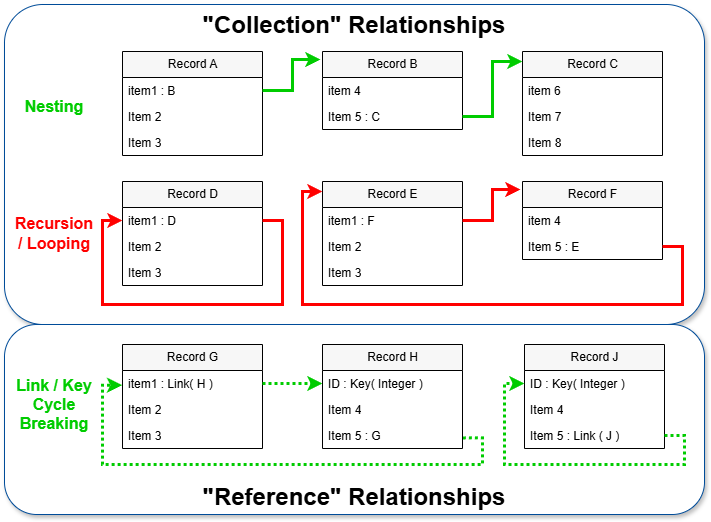

The diagram above was exported from draw.io. Its source (the exported page's mxGraphModel, read from the mxfile embedded in the PNG):
<mxGraphModel dx="1420" dy="893" grid="1" gridSize="10" guides="1" tooltips="1" connect="1" arrows="1" fold="1" page="1" pageScale="1" pageWidth="1100" pageHeight="850" math="0" shadow="0">
  <root>
    <mxCell id="0" />
    <mxCell id="1" style="" parent="0" />
    <mxCell id="ii3tN678E3P-uO16TOJh-44" value="&quot;Collection&quot; Relationships" style="rounded=1;whiteSpace=wrap;html=1;labelPosition=center;verticalLabelPosition=middle;align=center;verticalAlign=top;strokeColor=#004C99;fontSize=24;fontStyle=1;arcSize=12;shadow=1;" parent="1" vertex="1">
      <mxGeometry x="10" y="30" width="700" height="320" as="geometry" />
    </mxCell>
    <mxCell id="ii3tN678E3P-uO16TOJh-47" value="&quot;Reference&quot;&amp;nbsp;&lt;span style=&quot;font-size: 24px;&quot;&gt;Relationships&lt;/span&gt;" style="rounded=1;whiteSpace=wrap;html=1;labelPosition=center;verticalLabelPosition=middle;align=center;verticalAlign=bottom;strokeColor=#004C99;arcSize=17;fontSize=24;fontStyle=1;shadow=1;" parent="1" vertex="1">
      <mxGeometry x="10" y="350" width="700" height="190" as="geometry" />
    </mxCell>
    <mxCell id="ii3tN678E3P-uO16TOJh-43" value="Types &amp; LInks" parent="0" />
    <mxCell id="kT2iryMSx7gO6BD-iDZA-7" value="Record A" style="swimlane;fontStyle=0;childLayout=stackLayout;horizontal=1;startSize=26;fillColor=#F7F7F7;horizontalStack=0;resizeParent=1;resizeParentMax=0;resizeLast=0;collapsible=1;marginBottom=0;html=1;" parent="ii3tN678E3P-uO16TOJh-43" vertex="1">
      <mxGeometry x="128" y="77" width="140" height="104" as="geometry" />
    </mxCell>
    <mxCell id="kT2iryMSx7gO6BD-iDZA-8" value="item1 : B" style="text;strokeColor=none;fillColor=none;align=left;verticalAlign=top;spacingLeft=4;spacingRight=4;overflow=hidden;rotatable=0;points=[[0,0.5],[1,0.5]];portConstraint=eastwest;whiteSpace=wrap;html=1;" parent="kT2iryMSx7gO6BD-iDZA-7" vertex="1">
      <mxGeometry y="26" width="140" height="26" as="geometry" />
    </mxCell>
    <mxCell id="kT2iryMSx7gO6BD-iDZA-9" value="Item 2" style="text;strokeColor=none;fillColor=none;align=left;verticalAlign=top;spacingLeft=4;spacingRight=4;overflow=hidden;rotatable=0;points=[[0,0.5],[1,0.5]];portConstraint=eastwest;whiteSpace=wrap;html=1;" parent="kT2iryMSx7gO6BD-iDZA-7" vertex="1">
      <mxGeometry y="52" width="140" height="26" as="geometry" />
    </mxCell>
    <mxCell id="kT2iryMSx7gO6BD-iDZA-10" value="Item 3" style="text;strokeColor=none;fillColor=none;align=left;verticalAlign=top;spacingLeft=4;spacingRight=4;overflow=hidden;rotatable=0;points=[[0,0.5],[1,0.5]];portConstraint=eastwest;whiteSpace=wrap;html=1;" parent="kT2iryMSx7gO6BD-iDZA-7" vertex="1">
      <mxGeometry y="78" width="140" height="26" as="geometry" />
    </mxCell>
    <mxCell id="kT2iryMSx7gO6BD-iDZA-11" value="Record B" style="swimlane;fontStyle=0;childLayout=stackLayout;horizontal=1;startSize=26;fillColor=#F7F7F7;horizontalStack=0;resizeParent=1;resizeParentMax=0;resizeLast=0;collapsible=1;marginBottom=0;html=1;" parent="ii3tN678E3P-uO16TOJh-43" vertex="1">
      <mxGeometry x="328" y="77" width="140" height="78" as="geometry" />
    </mxCell>
    <mxCell id="kT2iryMSx7gO6BD-iDZA-12" value="item 4" style="text;strokeColor=none;fillColor=none;align=left;verticalAlign=top;spacingLeft=4;spacingRight=4;overflow=hidden;rotatable=0;points=[[0,0.5],[1,0.5]];portConstraint=eastwest;whiteSpace=wrap;html=1;" parent="kT2iryMSx7gO6BD-iDZA-11" vertex="1">
      <mxGeometry y="26" width="140" height="26" as="geometry" />
    </mxCell>
    <mxCell id="kT2iryMSx7gO6BD-iDZA-13" value="Item 5 : C" style="text;strokeColor=none;fillColor=none;align=left;verticalAlign=top;spacingLeft=4;spacingRight=4;overflow=hidden;rotatable=0;points=[[0,0.5],[1,0.5]];portConstraint=eastwest;whiteSpace=wrap;html=1;" parent="kT2iryMSx7gO6BD-iDZA-11" vertex="1">
      <mxGeometry y="52" width="140" height="26" as="geometry" />
    </mxCell>
    <mxCell id="kT2iryMSx7gO6BD-iDZA-14" value="Record C" style="swimlane;fontStyle=0;childLayout=stackLayout;horizontal=1;startSize=26;fillColor=#F7F7F7;horizontalStack=0;resizeParent=1;resizeParentMax=0;resizeLast=0;collapsible=1;marginBottom=0;html=1;" parent="ii3tN678E3P-uO16TOJh-43" vertex="1">
      <mxGeometry x="528" y="77" width="140" height="104" as="geometry" />
    </mxCell>
    <mxCell id="kT2iryMSx7gO6BD-iDZA-15" value="item 6" style="text;strokeColor=none;fillColor=none;align=left;verticalAlign=top;spacingLeft=4;spacingRight=4;overflow=hidden;rotatable=0;points=[[0,0.5],[1,0.5]];portConstraint=eastwest;whiteSpace=wrap;html=1;" parent="kT2iryMSx7gO6BD-iDZA-14" vertex="1">
      <mxGeometry y="26" width="140" height="26" as="geometry" />
    </mxCell>
    <mxCell id="kT2iryMSx7gO6BD-iDZA-16" value="Item 7" style="text;strokeColor=none;fillColor=none;align=left;verticalAlign=top;spacingLeft=4;spacingRight=4;overflow=hidden;rotatable=0;points=[[0,0.5],[1,0.5]];portConstraint=eastwest;whiteSpace=wrap;html=1;" parent="kT2iryMSx7gO6BD-iDZA-14" vertex="1">
      <mxGeometry y="52" width="140" height="26" as="geometry" />
    </mxCell>
    <mxCell id="kT2iryMSx7gO6BD-iDZA-17" value="Item 8" style="text;strokeColor=none;fillColor=none;align=left;verticalAlign=top;spacingLeft=4;spacingRight=4;overflow=hidden;rotatable=0;points=[[0,0.5],[1,0.5]];portConstraint=eastwest;whiteSpace=wrap;html=1;" parent="kT2iryMSx7gO6BD-iDZA-14" vertex="1">
      <mxGeometry y="78" width="140" height="26" as="geometry" />
    </mxCell>
    <mxCell id="kT2iryMSx7gO6BD-iDZA-18" style="edgeStyle=orthogonalEdgeStyle;rounded=0;orthogonalLoop=1;jettySize=auto;html=1;exitX=1;exitY=0.5;exitDx=0;exitDy=0;entryX=-0.014;entryY=0.103;entryDx=0;entryDy=0;entryPerimeter=0;strokeWidth=3;strokeColor=#00CC00;" parent="ii3tN678E3P-uO16TOJh-43" source="kT2iryMSx7gO6BD-iDZA-8" target="kT2iryMSx7gO6BD-iDZA-11" edge="1">
      <mxGeometry relative="1" as="geometry" />
    </mxCell>
    <mxCell id="kT2iryMSx7gO6BD-iDZA-19" style="edgeStyle=orthogonalEdgeStyle;rounded=0;orthogonalLoop=1;jettySize=auto;html=1;exitX=1;exitY=0.5;exitDx=0;exitDy=0;entryX=0;entryY=0.096;entryDx=0;entryDy=0;entryPerimeter=0;strokeWidth=3;strokeColor=#00CC00;" parent="ii3tN678E3P-uO16TOJh-43" source="kT2iryMSx7gO6BD-iDZA-13" target="kT2iryMSx7gO6BD-iDZA-14" edge="1">
      <mxGeometry relative="1" as="geometry" />
    </mxCell>
    <mxCell id="kT2iryMSx7gO6BD-iDZA-20" value="Record E" style="swimlane;fontStyle=0;childLayout=stackLayout;horizontal=1;startSize=26;fillColor=#F7F7F7;horizontalStack=0;resizeParent=1;resizeParentMax=0;resizeLast=0;collapsible=1;marginBottom=0;html=1;" parent="ii3tN678E3P-uO16TOJh-43" vertex="1">
      <mxGeometry x="328" y="207" width="140" height="104" as="geometry" />
    </mxCell>
    <mxCell id="kT2iryMSx7gO6BD-iDZA-21" value="item1 : F" style="text;strokeColor=none;fillColor=none;align=left;verticalAlign=top;spacingLeft=4;spacingRight=4;overflow=hidden;rotatable=0;points=[[0,0.5],[1,0.5]];portConstraint=eastwest;whiteSpace=wrap;html=1;" parent="kT2iryMSx7gO6BD-iDZA-20" vertex="1">
      <mxGeometry y="26" width="140" height="26" as="geometry" />
    </mxCell>
    <mxCell id="kT2iryMSx7gO6BD-iDZA-22" value="Item 2" style="text;strokeColor=none;fillColor=none;align=left;verticalAlign=top;spacingLeft=4;spacingRight=4;overflow=hidden;rotatable=0;points=[[0,0.5],[1,0.5]];portConstraint=eastwest;whiteSpace=wrap;html=1;" parent="kT2iryMSx7gO6BD-iDZA-20" vertex="1">
      <mxGeometry y="52" width="140" height="26" as="geometry" />
    </mxCell>
    <mxCell id="kT2iryMSx7gO6BD-iDZA-23" value="Item 3" style="text;strokeColor=none;fillColor=none;align=left;verticalAlign=top;spacingLeft=4;spacingRight=4;overflow=hidden;rotatable=0;points=[[0,0.5],[1,0.5]];portConstraint=eastwest;whiteSpace=wrap;html=1;" parent="kT2iryMSx7gO6BD-iDZA-20" vertex="1">
      <mxGeometry y="78" width="140" height="26" as="geometry" />
    </mxCell>
    <mxCell id="kT2iryMSx7gO6BD-iDZA-24" value="Record F" style="swimlane;fontStyle=0;childLayout=stackLayout;horizontal=1;startSize=26;fillColor=#F7F7F7;horizontalStack=0;resizeParent=1;resizeParentMax=0;resizeLast=0;collapsible=1;marginBottom=0;html=1;" parent="ii3tN678E3P-uO16TOJh-43" vertex="1">
      <mxGeometry x="528" y="207" width="140" height="78" as="geometry" />
    </mxCell>
    <mxCell id="kT2iryMSx7gO6BD-iDZA-25" value="item 4" style="text;strokeColor=none;fillColor=none;align=left;verticalAlign=top;spacingLeft=4;spacingRight=4;overflow=hidden;rotatable=0;points=[[0,0.5],[1,0.5]];portConstraint=eastwest;whiteSpace=wrap;html=1;" parent="kT2iryMSx7gO6BD-iDZA-24" vertex="1">
      <mxGeometry y="26" width="140" height="26" as="geometry" />
    </mxCell>
    <mxCell id="kT2iryMSx7gO6BD-iDZA-26" value="Item 5 : E" style="text;strokeColor=none;fillColor=none;align=left;verticalAlign=top;spacingLeft=4;spacingRight=4;overflow=hidden;rotatable=0;points=[[0,0.5],[1,0.5]];portConstraint=eastwest;whiteSpace=wrap;html=1;" parent="kT2iryMSx7gO6BD-iDZA-24" vertex="1">
      <mxGeometry y="52" width="140" height="26" as="geometry" />
    </mxCell>
    <mxCell id="kT2iryMSx7gO6BD-iDZA-27" style="edgeStyle=orthogonalEdgeStyle;rounded=0;orthogonalLoop=1;jettySize=auto;html=1;exitX=1;exitY=0.5;exitDx=0;exitDy=0;entryX=-0.014;entryY=0.103;entryDx=0;entryDy=0;entryPerimeter=0;strokeWidth=3;strokeColor=#FF0000;" parent="ii3tN678E3P-uO16TOJh-43" source="kT2iryMSx7gO6BD-iDZA-21" target="kT2iryMSx7gO6BD-iDZA-24" edge="1">
      <mxGeometry relative="1" as="geometry" />
    </mxCell>
    <mxCell id="kT2iryMSx7gO6BD-iDZA-28" style="edgeStyle=orthogonalEdgeStyle;rounded=0;orthogonalLoop=1;jettySize=auto;html=1;exitX=1;exitY=0.5;exitDx=0;exitDy=0;entryX=0;entryY=0.096;entryDx=0;entryDy=0;entryPerimeter=0;strokeWidth=3;strokeColor=#FF0000;" parent="ii3tN678E3P-uO16TOJh-43" source="kT2iryMSx7gO6BD-iDZA-26" target="kT2iryMSx7gO6BD-iDZA-20" edge="1">
      <mxGeometry relative="1" as="geometry">
        <Array as="points">
          <mxPoint x="688" y="272" />
          <mxPoint x="688" y="330" />
          <mxPoint x="308" y="331" />
          <mxPoint x="308" y="217" />
        </Array>
      </mxGeometry>
    </mxCell>
    <mxCell id="kT2iryMSx7gO6BD-iDZA-29" value="Nesting" style="text;html=1;strokeColor=none;fillColor=none;align=center;verticalAlign=middle;whiteSpace=wrap;rounded=0;fontSize=16;fontStyle=1;fontColor=#00CC00;shadow=0;" parent="ii3tN678E3P-uO16TOJh-43" vertex="1">
      <mxGeometry x="30" y="117" width="60" height="30" as="geometry" />
    </mxCell>
    <mxCell id="kT2iryMSx7gO6BD-iDZA-30" value="Recursion / Looping" style="text;html=1;strokeColor=none;fillColor=none;align=center;verticalAlign=middle;whiteSpace=wrap;rounded=0;fontSize=16;fontStyle=1;fontColor=#FF0000;shadow=0;" parent="ii3tN678E3P-uO16TOJh-43" vertex="1">
      <mxGeometry x="30" y="244" width="60" height="30" as="geometry" />
    </mxCell>
    <mxCell id="kT2iryMSx7gO6BD-iDZA-31" value="Record D" style="swimlane;fontStyle=0;childLayout=stackLayout;horizontal=1;startSize=26;fillColor=#F7F7F7;horizontalStack=0;resizeParent=1;resizeParentMax=0;resizeLast=0;collapsible=1;marginBottom=0;html=1;" parent="ii3tN678E3P-uO16TOJh-43" vertex="1">
      <mxGeometry x="128" y="207" width="140" height="104" as="geometry" />
    </mxCell>
    <mxCell id="kT2iryMSx7gO6BD-iDZA-32" value="item1 : D" style="text;strokeColor=none;fillColor=none;align=left;verticalAlign=top;spacingLeft=4;spacingRight=4;overflow=hidden;rotatable=0;points=[[0,0.5],[1,0.5]];portConstraint=eastwest;whiteSpace=wrap;html=1;" parent="kT2iryMSx7gO6BD-iDZA-31" vertex="1">
      <mxGeometry y="26" width="140" height="26" as="geometry" />
    </mxCell>
    <mxCell id="kT2iryMSx7gO6BD-iDZA-33" value="Item 2" style="text;strokeColor=none;fillColor=none;align=left;verticalAlign=top;spacingLeft=4;spacingRight=4;overflow=hidden;rotatable=0;points=[[0,0.5],[1,0.5]];portConstraint=eastwest;whiteSpace=wrap;html=1;" parent="kT2iryMSx7gO6BD-iDZA-31" vertex="1">
      <mxGeometry y="52" width="140" height="26" as="geometry" />
    </mxCell>
    <mxCell id="kT2iryMSx7gO6BD-iDZA-34" value="Item 3" style="text;strokeColor=none;fillColor=none;align=left;verticalAlign=top;spacingLeft=4;spacingRight=4;overflow=hidden;rotatable=0;points=[[0,0.5],[1,0.5]];portConstraint=eastwest;whiteSpace=wrap;html=1;" parent="kT2iryMSx7gO6BD-iDZA-31" vertex="1">
      <mxGeometry y="78" width="140" height="26" as="geometry" />
    </mxCell>
    <mxCell id="kT2iryMSx7gO6BD-iDZA-35" style="edgeStyle=orthogonalEdgeStyle;rounded=0;orthogonalLoop=1;jettySize=auto;html=1;exitX=1;exitY=0.5;exitDx=0;exitDy=0;entryX=0;entryY=0.5;entryDx=0;entryDy=0;strokeWidth=3;strokeColor=#FF0000;" parent="kT2iryMSx7gO6BD-iDZA-31" source="kT2iryMSx7gO6BD-iDZA-32" target="kT2iryMSx7gO6BD-iDZA-32" edge="1">
      <mxGeometry relative="1" as="geometry">
        <mxPoint x="-250" y="49" as="sourcePoint" />
        <mxPoint x="-192" y="18" as="targetPoint" />
        <Array as="points">
          <mxPoint x="160" y="39" />
          <mxPoint x="160" y="123" />
          <mxPoint x="-20" y="123" />
          <mxPoint x="-20" y="39" />
        </Array>
      </mxGeometry>
    </mxCell>
    <mxCell id="kT2iryMSx7gO6BD-iDZA-36" value="Record G" style="swimlane;fontStyle=0;childLayout=stackLayout;horizontal=1;startSize=26;fillColor=#F7F7F7;horizontalStack=0;resizeParent=1;resizeParentMax=0;resizeLast=0;collapsible=1;marginBottom=0;html=1;" parent="ii3tN678E3P-uO16TOJh-43" vertex="1">
      <mxGeometry x="128" y="370" width="140" height="104" as="geometry" />
    </mxCell>
    <mxCell id="kT2iryMSx7gO6BD-iDZA-37" value="item1 : Link( H )" style="text;strokeColor=none;fillColor=none;align=left;verticalAlign=top;spacingLeft=4;spacingRight=4;overflow=hidden;rotatable=0;points=[[0,0.5],[1,0.5]];portConstraint=eastwest;whiteSpace=wrap;html=1;" parent="kT2iryMSx7gO6BD-iDZA-36" vertex="1">
      <mxGeometry y="26" width="140" height="26" as="geometry" />
    </mxCell>
    <mxCell id="kT2iryMSx7gO6BD-iDZA-38" value="Item 2" style="text;strokeColor=none;fillColor=none;align=left;verticalAlign=top;spacingLeft=4;spacingRight=4;overflow=hidden;rotatable=0;points=[[0,0.5],[1,0.5]];portConstraint=eastwest;whiteSpace=wrap;html=1;" parent="kT2iryMSx7gO6BD-iDZA-36" vertex="1">
      <mxGeometry y="52" width="140" height="26" as="geometry" />
    </mxCell>
    <mxCell id="kT2iryMSx7gO6BD-iDZA-39" value="Item 3" style="text;strokeColor=none;fillColor=none;align=left;verticalAlign=top;spacingLeft=4;spacingRight=4;overflow=hidden;rotatable=0;points=[[0,0.5],[1,0.5]];portConstraint=eastwest;whiteSpace=wrap;html=1;" parent="kT2iryMSx7gO6BD-iDZA-36" vertex="1">
      <mxGeometry y="78" width="140" height="26" as="geometry" />
    </mxCell>
    <mxCell id="kT2iryMSx7gO6BD-iDZA-40" style="edgeStyle=orthogonalEdgeStyle;rounded=0;orthogonalLoop=1;jettySize=auto;html=1;exitX=1;exitY=0.5;exitDx=0;exitDy=0;entryX=0;entryY=0.5;entryDx=0;entryDy=0;dashed=1;strokeWidth=3;strokeColor=#00CC00;dashPattern=1 1;" parent="ii3tN678E3P-uO16TOJh-43" source="kT2iryMSx7gO6BD-iDZA-37" target="kT2iryMSx7gO6BD-iDZA-43" edge="1">
      <mxGeometry relative="1" as="geometry">
        <mxPoint x="326.03999999999996" y="378.24" as="targetPoint" />
      </mxGeometry>
    </mxCell>
    <mxCell id="kT2iryMSx7gO6BD-iDZA-41" style="edgeStyle=orthogonalEdgeStyle;rounded=0;orthogonalLoop=1;jettySize=auto;html=1;exitX=1.003;exitY=0.594;exitDx=0;exitDy=0;entryX=-0.002;entryY=0.565;entryDx=0;entryDy=0;entryPerimeter=0;exitPerimeter=0;strokeWidth=3;strokeColor=#00CC00;dashed=1;dashPattern=1 1;" parent="ii3tN678E3P-uO16TOJh-43" source="kT2iryMSx7gO6BD-iDZA-45" target="kT2iryMSx7gO6BD-iDZA-37" edge="1">
      <mxGeometry relative="1" as="geometry">
        <mxPoint x="468" y="436" as="sourcePoint" />
        <Array as="points">
          <mxPoint x="488" y="463" />
          <mxPoint x="488" y="490" />
          <mxPoint x="108" y="490" />
          <mxPoint x="108" y="410" />
          <mxPoint x="128" y="410" />
        </Array>
      </mxGeometry>
    </mxCell>
    <mxCell id="kT2iryMSx7gO6BD-iDZA-42" value="Record H" style="swimlane;fontStyle=0;childLayout=stackLayout;horizontal=1;startSize=26;fillColor=#F7F7F7;horizontalStack=0;resizeParent=1;resizeParentMax=0;resizeLast=0;collapsible=1;marginBottom=0;html=1;" parent="ii3tN678E3P-uO16TOJh-43" vertex="1">
      <mxGeometry x="328" y="370" width="140" height="104" as="geometry" />
    </mxCell>
    <mxCell id="kT2iryMSx7gO6BD-iDZA-43" value="ID : Key( Integer )" style="text;strokeColor=none;fillColor=none;align=left;verticalAlign=top;spacingLeft=4;spacingRight=4;overflow=hidden;rotatable=0;points=[[0,0.5],[1,0.5]];portConstraint=eastwest;whiteSpace=wrap;html=1;" parent="kT2iryMSx7gO6BD-iDZA-42" vertex="1">
      <mxGeometry y="26" width="140" height="26" as="geometry" />
    </mxCell>
    <mxCell id="kT2iryMSx7gO6BD-iDZA-44" value="Item 4" style="text;strokeColor=none;fillColor=none;align=left;verticalAlign=top;spacingLeft=4;spacingRight=4;overflow=hidden;rotatable=0;points=[[0,0.5],[1,0.5]];portConstraint=eastwest;whiteSpace=wrap;html=1;" parent="kT2iryMSx7gO6BD-iDZA-42" vertex="1">
      <mxGeometry y="52" width="140" height="26" as="geometry" />
    </mxCell>
    <mxCell id="kT2iryMSx7gO6BD-iDZA-45" value="Item 5 : G" style="text;strokeColor=none;fillColor=none;align=left;verticalAlign=top;spacingLeft=4;spacingRight=4;overflow=hidden;rotatable=0;points=[[0,0.5],[1,0.5]];portConstraint=eastwest;whiteSpace=wrap;html=1;" parent="kT2iryMSx7gO6BD-iDZA-42" vertex="1">
      <mxGeometry y="78" width="140" height="26" as="geometry" />
    </mxCell>
    <mxCell id="kT2iryMSx7gO6BD-iDZA-46" value="Link / Key Cycle Breaking" style="text;html=1;strokeColor=none;fillColor=none;align=center;verticalAlign=middle;whiteSpace=wrap;rounded=0;fontSize=16;fontStyle=1;fontColor=#00CC00;shadow=0;" parent="ii3tN678E3P-uO16TOJh-43" vertex="1">
      <mxGeometry x="20" y="415" width="80" height="30" as="geometry" />
    </mxCell>
    <mxCell id="2FX4WHEPaQauk5htivPw-1" value="Record J" style="swimlane;fontStyle=0;childLayout=stackLayout;horizontal=1;startSize=26;fillColor=#F7F7F7;horizontalStack=0;resizeParent=1;resizeParentMax=0;resizeLast=0;collapsible=1;marginBottom=0;html=1;" parent="ii3tN678E3P-uO16TOJh-43" vertex="1">
      <mxGeometry x="530" y="370" width="140" height="104" as="geometry" />
    </mxCell>
    <mxCell id="2FX4WHEPaQauk5htivPw-2" value="ID : Key( Integer )" style="text;strokeColor=none;fillColor=none;align=left;verticalAlign=top;spacingLeft=4;spacingRight=4;overflow=hidden;rotatable=0;points=[[0,0.5],[1,0.5]];portConstraint=eastwest;whiteSpace=wrap;html=1;" parent="2FX4WHEPaQauk5htivPw-1" vertex="1">
      <mxGeometry y="26" width="140" height="26" as="geometry" />
    </mxCell>
    <mxCell id="2FX4WHEPaQauk5htivPw-3" value="Item 4" style="text;strokeColor=none;fillColor=none;align=left;verticalAlign=top;spacingLeft=4;spacingRight=4;overflow=hidden;rotatable=0;points=[[0,0.5],[1,0.5]];portConstraint=eastwest;whiteSpace=wrap;html=1;" parent="2FX4WHEPaQauk5htivPw-1" vertex="1">
      <mxGeometry y="52" width="140" height="26" as="geometry" />
    </mxCell>
    <mxCell id="2FX4WHEPaQauk5htivPw-4" value="Item 5 : Link ( J )" style="text;strokeColor=none;fillColor=none;align=left;verticalAlign=top;spacingLeft=4;spacingRight=4;overflow=hidden;rotatable=0;points=[[0,0.5],[1,0.5]];portConstraint=eastwest;whiteSpace=wrap;html=1;" parent="2FX4WHEPaQauk5htivPw-1" vertex="1">
      <mxGeometry y="78" width="140" height="26" as="geometry" />
    </mxCell>
    <mxCell id="2FX4WHEPaQauk5htivPw-5" style="edgeStyle=orthogonalEdgeStyle;rounded=0;orthogonalLoop=1;jettySize=auto;html=1;entryX=0;entryY=0.5;entryDx=0;entryDy=0;dashed=1;strokeWidth=3;strokeColor=#00CC00;dashPattern=1 1;exitX=1;exitY=0.5;exitDx=0;exitDy=0;" parent="2FX4WHEPaQauk5htivPw-1" source="2FX4WHEPaQauk5htivPw-4" target="2FX4WHEPaQauk5htivPw-2" edge="1">
      <mxGeometry relative="1" as="geometry">
        <mxPoint x="-192" y="20" as="targetPoint" />
        <mxPoint x="190" y="107" as="sourcePoint" />
        <Array as="points">
          <mxPoint x="160" y="91" />
          <mxPoint x="160" y="120" />
          <mxPoint x="-20" y="120" />
          <mxPoint x="-20" y="39" />
        </Array>
      </mxGeometry>
    </mxCell>
  </root>
</mxGraphModel>